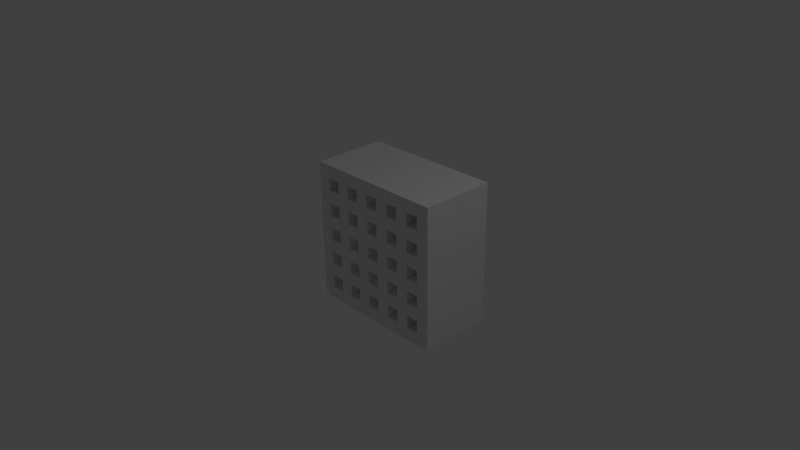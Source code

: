 # Source: gitter_bold.blend  (saved by Blender 2.75.0; exported with 4.5.12 LTS)
import bpy
from mathutils import Matrix  # noqa: F401  (used for matrix-valued properties, if any)

bpy.ops.wm.read_factory_settings(use_empty=True)
scene = bpy.context.scene
scene.name = 'Scene'

# ---- collections
col_collection_1 = bpy.data.collections.new('Collection 1'); scene.collection.children.link(col_collection_1)

# ---- world
world_world = bpy.data.worlds.new('World'); scene.world = world_world
world_world.color = (0.05088, 0.05088, 0.05088)
world_world.use_sun_shadow = False
world_world.sun_shadow_jitter_overblur = 0.0
world_world.cycles.sampling_method = 'MANUAL'
world_world.cycles.sample_map_resolution = 256

# ---- cameras
cam_camera = bpy.data.cameras.new('Camera')
cam_camera.clip_end = 100.0
cam_camera.lens = 35.0
cam_camera.sensor_width = 32.0
cam_camera.sensor_height = 18.0
cam_camera.ortho_scale = 7.314
cam_camera.dof.focus_distance = 0.0
cam_camera.dof.aperture_fstop = 128.0

# ---- lights
light_lamp = bpy.data.lights.new('Lamp', 'POINT')
light_lamp.transmission_factor = 0.0
light_lamp.cutoff_distance = 30.0
light_lamp.energy = 100.0
light_lamp.shadow_buffer_clip_start = 1.001
light_lamp.shadow_soft_size = 0.1
light_lamp.shadow_maximum_resolution = 0.006
light_lamp.use_absolute_resolution = True
light_lamp.cycles.use_multiple_importance_sampling = False

# ---- meshes
me_cube_001 = bpy.data.meshes.new('Cube.001')
me_cube_001.from_pydata([(-2.478, -0.02181, -1.0), (2.478, -0.02181, -1.0), (-2.478, -0.02181, 1.0), (2.478, -0.02181, 1.0), (2.478, 0.1575, 1.0), (2.478, 0.1575, 0.8182), (2.478, 0.1575, -1.0), (2.028, 0.1575, -1.0), (-2.028, -0.02181, -1.0), (-1.577, -0.02181, -1.0), (-1.127, -0.02181, -1.0), (-0.6759, -0.02181, -1.0), (-0.2253, -0.02181, -1.0), (0.2253, -0.02181, -1.0), (0.6759, -0.02181, -1.0), (1.127, -0.02181, -1.0), (1.577, -0.02181, -1.0), (2.028, -0.02181, -1.0), (2.478, -0.02181, -0.8182), (2.478, -0.02181, -0.6364), (2.478, -0.02181, -0.4545), (2.478, -0.02181, -0.2727), (2.478, -0.02181, -0.09091), (2.478, -0.02181, 0.09091), (2.478, -0.02181, 0.2727), (2.478, -0.02181, 0.4545), (2.478, -0.02181, 0.6364), (2.478, -0.02181, 0.8182), (2.028, -0.02181, 1.0), (1.577, -0.02181, 1.0), (1.127, -0.02181, 1.0), (0.6759, -0.02181, 1.0), (0.2253, -0.02181, 1.0), (-0.2253, -0.02181, 1.0), (-0.6759, -0.02181, 1.0), (-1.127, -0.02181, 1.0), (-1.577, -0.02181, 1.0), (-2.028, -0.02181, 1.0), (-2.478, -0.02181, 0.8182), (-2.478, -0.02181, 0.6364), (-2.478, -0.02181, 0.4545), (-2.478, -0.02181, 0.2727), (-2.478, -0.02181, 0.09091), (-2.478, -0.02181, -0.09091), (-2.478, -0.02181, -0.2727), (-2.478, -0.02181, -0.4545), (-2.478, -0.02181, -0.6364), (-2.478, -0.02181, -0.8182), (2.028, -0.02181, -0.8182), (1.577, -0.02181, -0.8182), (1.127, -0.02181, -0.8182), (0.6759, -0.02181, -0.8182), (0.2253, -0.02181, -0.8182), (-0.2253, -0.02181, -0.8182), (-0.6759, -0.02181, -0.8182), (-1.127, -0.02181, -0.8182), (-1.577, -0.02181, -0.8182), (-2.028, -0.02181, -0.8182), (2.028, -0.02181, -0.6364), (1.577, -0.02181, -0.6364), (1.127, -0.02181, -0.6364), (0.6759, -0.02181, -0.6364), (0.2253, -0.02181, -0.6364), (-0.2253, -0.02181, -0.6364), (-0.6759, -0.02181, -0.6364), (-1.127, -0.02181, -0.6364), (-1.577, -0.02181, -0.6364), (-2.028, -0.02181, -0.6364), (2.028, -0.02181, -0.4545), (1.577, -0.02181, -0.4545), (1.127, -0.02181, -0.4545), (0.6759, -0.02181, -0.4545), (0.2253, -0.02181, -0.4545), (-0.2253, -0.02181, -0.4545), (-0.6759, -0.02181, -0.4545), (-1.127, -0.02181, -0.4545), (-1.577, -0.02181, -0.4545), (-2.028, -0.02181, -0.4545), (2.028, -0.02181, -0.2727), (1.577, -0.02181, -0.2727), (1.127, -0.02181, -0.2727), (0.6759, -0.02181, -0.2727), (0.2253, -0.02181, -0.2727), (-0.2253, -0.02181, -0.2727), (-0.6759, -0.02181, -0.2727), (-1.127, -0.02181, -0.2727), (-1.577, -0.02181, -0.2727), (-2.028, -0.02181, -0.2727), (2.028, -0.02181, -0.09091), (1.577, -0.02181, -0.09091), (1.127, -0.02181, -0.09091), (0.6759, -0.02181, -0.09091), (0.2253, -0.02181, -0.09091), (-0.2253, -0.02181, -0.09091), (-0.6759, -0.02181, -0.09091), (-1.127, -0.02181, -0.09091), (-1.577, -0.02181, -0.09091), (-2.028, -0.02181, -0.09091), (2.028, -0.02181, 0.09091), (1.577, -0.02181, 0.09091), (1.127, -0.02181, 0.09091), (0.6759, -0.02181, 0.09091), (0.2253, -0.02181, 0.09091), (-0.2253, -0.02181, 0.09091), (-0.6759, -0.02181, 0.09091), (-1.127, -0.02181, 0.09091), (-1.577, -0.02181, 0.09091), (-2.028, -0.02181, 0.09091), (2.028, -0.02181, 0.2727), (1.577, -0.02181, 0.2727), (1.127, -0.02181, 0.2727), (0.6759, -0.02181, 0.2727), (0.2253, -0.02181, 0.2727), (-0.2253, -0.02181, 0.2727), (-0.6759, -0.02181, 0.2727), (-1.127, -0.02181, 0.2727), (-1.577, -0.02181, 0.2727), (-2.028, -0.02181, 0.2727), (2.028, -0.02181, 0.4545), (1.577, -0.02181, 0.4545), (1.127, -0.02181, 0.4545), (0.6759, -0.02181, 0.4545), (0.2253, -0.02181, 0.4545), (-0.2253, -0.02181, 0.4545), (-0.6759, -0.02181, 0.4545), (-1.127, -0.02181, 0.4545), (-1.577, -0.02181, 0.4545), (-2.028, -0.02181, 0.4545), (2.028, -0.02181, 0.6364), (1.577, -0.02181, 0.6364), (1.127, -0.02181, 0.6364), (0.6759, -0.02181, 0.6364), (0.2253, -0.02181, 0.6364), (-0.2253, -0.02181, 0.6364), (-0.6759, -0.02181, 0.6364), (-1.127, -0.02181, 0.6364), (-1.577, -0.02181, 0.6364), (-2.028, -0.02181, 0.6364), (2.028, -0.02181, 0.8182), (1.577, -0.02181, 0.8182), (1.127, -0.02181, 0.8182), (0.6759, -0.02181, 0.8182), (0.2253, -0.02181, 0.8182), (-0.2253, -0.02181, 0.8182), (-0.6759, -0.02181, 0.8182), (-1.127, -0.02181, 0.8182), (-1.577, -0.02181, 0.8182), (-2.028, -0.02181, 0.8182), (-2.028, 0.1575, 1.0), (-2.478, 0.1575, 1.0), (-2.478, 0.1575, -0.8182), (-2.478, 0.1575, -1.0), (-2.028, 0.1575, -1.0), (-1.577, 0.1575, -1.0), (-1.127, 0.1575, -1.0), (-0.6759, 0.1575, -1.0), (-0.2253, 0.1575, -1.0), (0.2253, 0.1575, -1.0), (0.6759, 0.1575, -1.0), (1.127, 0.1575, -1.0), (1.577, 0.1575, -1.0), (2.478, 0.1575, -0.8182), (2.478, 0.1575, -0.6364), (2.478, 0.1575, -0.4545), (2.478, 0.1575, -0.2727), (2.478, 0.1575, -0.09091), (2.478, 0.1575, 0.09091), (2.478, 0.1575, 0.2727), (2.478, 0.1575, 0.4545), (2.478, 0.1575, 0.6364), (2.028, 0.1575, 1.0), (1.577, 0.1575, 1.0), (1.127, 0.1575, 1.0), (0.6759, 0.1575, 1.0), (0.2253, 0.1575, 1.0), (-0.2253, 0.1575, 1.0), (-0.6759, 0.1575, 1.0), (-1.127, 0.1575, 1.0), (-1.577, 0.1575, 1.0), (-2.478, 0.1575, 0.8182), (-2.478, 0.1575, 0.6364), (-2.478, 0.1575, 0.4545), (-2.478, 0.1575, 0.2727), (-2.478, 0.1575, 0.09091), (-2.478, 0.1575, -0.09091), (-2.478, 0.1575, -0.2727), (-2.478, 0.1575, -0.4545), (-2.478, 0.1575, -0.6364), (-2.028, 0.1575, -0.8182), (2.028, 0.1575, -0.8182), (1.577, 0.1575, -0.8182), (1.127, 0.1575, -0.8182), (0.6759, 0.1575, -0.8182), (0.2253, 0.1575, -0.8182), (-0.2253, 0.1575, -0.8182), (-0.6759, 0.1575, -0.8182), (-1.127, 0.1575, -0.8182), (-1.577, 0.1575, -0.8182), (-2.028, 0.1575, -0.6364), (2.028, 0.1575, -0.6364), (1.577, 0.1575, -0.6364), (1.127, 0.1575, -0.6364), (0.6759, 0.1575, -0.6364), (0.2253, 0.1575, -0.6364), (-0.2253, 0.1575, -0.6364), (-0.6759, 0.1575, -0.6364), (-1.127, 0.1575, -0.6364), (-1.577, 0.1575, -0.6364), (-2.028, 0.1575, -0.4545), (2.028, 0.1575, -0.4545), (1.577, 0.1575, -0.4545), (1.127, 0.1575, -0.4545), (0.6759, 0.1575, -0.4545), (0.2253, 0.1575, -0.4545), (-0.2253, 0.1575, -0.4545), (-0.6759, 0.1575, -0.4545), (-1.127, 0.1575, -0.4545), (-1.577, 0.1575, -0.4545), (-2.028, 0.1575, -0.2727), (2.028, 0.1575, -0.2727), (1.577, 0.1575, -0.2727), (1.127, 0.1575, -0.2727), (0.6759, 0.1575, -0.2727), (0.2253, 0.1575, -0.2727), (-0.2253, 0.1575, -0.2727), (-0.6759, 0.1575, -0.2727), (-1.127, 0.1575, -0.2727), (-1.577, 0.1575, -0.2727), (-2.028, 0.1575, -0.09091), (2.028, 0.1575, -0.09091), (1.577, 0.1575, -0.09091), (1.127, 0.1575, -0.09091), (0.6759, 0.1575, -0.09091), (0.2253, 0.1575, -0.09091), (-0.2253, 0.1575, -0.09091), (-0.6759, 0.1575, -0.09091), (-1.127, 0.1575, -0.09091), (-1.577, 0.1575, -0.09091), (-2.028, 0.1575, 0.09091), (2.028, 0.1575, 0.09091), (1.577, 0.1575, 0.09091), (1.127, 0.1575, 0.09091), (0.6759, 0.1575, 0.09091), (0.2253, 0.1575, 0.09091), (-0.2253, 0.1575, 0.09091), (-0.6759, 0.1575, 0.09091), (-1.127, 0.1575, 0.09091), (-1.577, 0.1575, 0.09091), (-2.028, 0.1575, 0.2727), (2.028, 0.1575, 0.2727), (1.577, 0.1575, 0.2727), (1.127, 0.1575, 0.2727), (0.6759, 0.1575, 0.2727), (0.2253, 0.1575, 0.2727), (-0.2253, 0.1575, 0.2727), (-0.6759, 0.1575, 0.2727), (-1.127, 0.1575, 0.2727), (-1.577, 0.1575, 0.2727), (-2.028, 0.1575, 0.4545), (2.028, 0.1575, 0.4545), (1.577, 0.1575, 0.4545), (1.127, 0.1575, 0.4545), (0.6759, 0.1575, 0.4545), (0.2253, 0.1575, 0.4545), (-0.2253, 0.1575, 0.4545), (-0.6759, 0.1575, 0.4545), (-1.127, 0.1575, 0.4545), (-1.577, 0.1575, 0.4545), (-2.028, 0.1575, 0.6364), (2.028, 0.1575, 0.6364), (1.577, 0.1575, 0.6364), (1.127, 0.1575, 0.6364), (0.6759, 0.1575, 0.6364), (0.2253, 0.1575, 0.6364), (-0.2253, 0.1575, 0.6364), (-0.6759, 0.1575, 0.6364), (-1.127, 0.1575, 0.6364), (-1.577, 0.1575, 0.6364), (-2.028, 0.1575, 0.8182), (2.028, 0.1575, 0.8182), (1.577, 0.1575, 0.8182), (1.127, 0.1575, 0.8182), (0.6759, 0.1575, 0.8182), (0.2253, 0.1575, 0.8182), (-0.2253, 0.1575, 0.8182), (-0.6759, 0.1575, 0.8182), (-1.127, 0.1575, 0.8182), (-1.577, 0.1575, 0.8182), (-1.127, 1.022, -1.0), (-0.6759, 1.022, -1.0), (-1.577, 1.022, -1.0), (-2.028, 1.022, -1.0), (-2.478, 1.022, -1.0), (-2.478, 1.022, -0.8182), (-2.028, 1.022, 1.0), (-2.478, 1.022, 1.0), (2.478, 1.022, 0.8182), (2.478, 1.022, 1.0), (2.028, 1.022, -1.0), (2.478, 1.022, -1.0), (-0.2253, 1.022, -1.0), (0.2253, 1.022, -1.0), (0.6759, 1.022, -1.0), (1.127, 1.022, -1.0), (1.577, 1.022, -1.0), (2.478, 1.022, -0.8182), (2.478, 1.022, -0.6364), (2.478, 1.022, -0.4545), (2.478, 1.022, -0.2727), (2.478, 1.022, -0.09091), (2.478, 1.022, 0.09091), (2.478, 1.022, 0.2727), (2.478, 1.022, 0.4545), (2.478, 1.022, 0.6364), (2.028, 1.022, 1.0), (1.577, 1.022, 1.0), (1.127, 1.022, 1.0), (0.6759, 1.022, 1.0), (0.2253, 1.022, 1.0), (-0.2253, 1.022, 1.0), (-0.6759, 1.022, 1.0), (-1.127, 1.022, 1.0), (-1.577, 1.022, 1.0), (-2.478, 1.022, 0.8182), (-2.478, 1.022, 0.6364), (-2.478, 1.022, 0.4545), (-2.478, 1.022, 0.2727), (-2.478, 1.022, 0.09091), (-2.478, 1.022, -0.09091), (-2.478, 1.022, -0.2727), (-2.478, 1.022, -0.4545), (-2.478, 1.022, -0.6364), (-2.028, 1.022, -0.8182), (2.028, 1.022, -0.8182), (1.577, 1.022, -0.8182), (1.127, 1.022, -0.8182), (0.6759, 1.022, -0.8182), (0.2253, 1.022, -0.8182), (-0.2253, 1.022, -0.8182), (-0.6759, 1.022, -0.8182), (-1.127, 1.022, -0.8182), (-1.577, 1.022, -0.8182), (-2.028, 1.022, -0.6364), (2.028, 1.022, -0.6364), (-2.028, 1.022, -0.4545), (2.028, 1.022, -0.4545), (-2.028, 1.022, -0.2727), (2.028, 1.022, -0.2727), (-2.028, 1.022, -0.09091), (2.028, 1.022, -0.09091), (-2.028, 1.022, 0.09091), (2.028, 1.022, 0.09091), (-2.028, 1.022, 0.2727), (2.028, 1.022, 0.2727), (-2.028, 1.022, 0.4545), (2.028, 1.022, 0.4545), (-2.028, 1.022, 0.6364), (2.028, 1.022, 0.6364), (-2.028, 1.022, 0.8182), (2.028, 1.022, 0.8182), (1.577, 1.022, 0.8182), (1.127, 1.022, 0.8182), (0.6759, 1.022, 0.8182), (0.2253, 1.022, 0.8182), (-0.2253, 1.022, 0.8182), (-0.6759, 1.022, 0.8182), (-1.127, 1.022, 0.8182), (-1.577, 1.022, 0.8182)], [], [(147, 38, 2, 37), (156, 157, 301, 300), (179, 180, 324, 323), (279, 269, 357, 359), (5, 4, 297, 296), (155, 156, 300, 289), (8, 0, 47, 57), (57, 47, 46, 67), (67, 46, 45, 77), (77, 45, 44, 87), (87, 44, 43, 97), (97, 43, 42, 107), (107, 42, 41, 117), (117, 41, 40, 127), (127, 40, 39, 137), (137, 39, 38, 147), (1, 17, 48, 18), (17, 16, 49, 48), (16, 15, 50, 49), (15, 14, 51, 50), (14, 13, 52, 51), (13, 12, 53, 52), (12, 11, 54, 53), (11, 10, 55, 54), (10, 9, 56, 55), (9, 8, 57, 56), (18, 48, 58, 19), (49, 50, 60, 59), (51, 52, 62, 61), (53, 54, 64, 63), (55, 56, 66, 65), (19, 58, 68, 20), (58, 59, 69, 68), (59, 60, 70, 69), (60, 61, 71, 70), (61, 62, 72, 71), (62, 63, 73, 72), (63, 64, 74, 73), (64, 65, 75, 74), (65, 66, 76, 75), (66, 67, 77, 76), (20, 68, 78, 21), (69, 70, 80, 79), (71, 72, 82, 81), (73, 74, 84, 83), (75, 76, 86, 85), (21, 78, 88, 22), (78, 79, 89, 88), (79, 80, 90, 89), (80, 81, 91, 90), (81, 82, 92, 91), (82, 83, 93, 92), (83, 84, 94, 93), (84, 85, 95, 94), (85, 86, 96, 95), (86, 87, 97, 96), (22, 88, 98, 23), (89, 90, 100, 99), (91, 92, 102, 101), (93, 94, 104, 103), (95, 96, 106, 105), (23, 98, 108, 24), (98, 99, 109, 108), (99, 100, 110, 109), (100, 101, 111, 110), (101, 102, 112, 111), (102, 103, 113, 112), (103, 104, 114, 113), (104, 105, 115, 114), (105, 106, 116, 115), (106, 107, 117, 116), (24, 108, 118, 25), (109, 110, 120, 119), (111, 112, 122, 121), (113, 114, 124, 123), (115, 116, 126, 125), (25, 118, 128, 26), (118, 119, 129, 128), (119, 120, 130, 129), (120, 121, 131, 130), (121, 122, 132, 131), (122, 123, 133, 132), (123, 124, 134, 133), (124, 125, 135, 134), (125, 126, 136, 135), (126, 127, 137, 136), (26, 128, 138, 27), (129, 130, 140, 139), (131, 132, 142, 141), (133, 134, 144, 143), (135, 136, 146, 145), (27, 138, 28, 3), (138, 139, 29, 28), (139, 140, 30, 29), (140, 141, 31, 30), (141, 142, 32, 31), (142, 143, 33, 32), (143, 144, 34, 33), (144, 145, 35, 34), (145, 146, 36, 35), (146, 147, 37, 36), (149, 179, 323, 295), (258, 268, 356, 354), (148, 149, 295, 294), (178, 148, 294, 322), (199, 189, 333, 343), (150, 151, 292, 293), (177, 178, 322, 321), (151, 152, 291, 292), (176, 177, 321, 320), (249, 239, 351, 353), (152, 153, 290, 291), (175, 176, 320, 319), (228, 238, 350, 348), (153, 154, 288, 290), (174, 175, 319, 318), (154, 155, 289, 288), (173, 174, 318, 317), (190, 200, 201, 191), (192, 202, 203, 193), (194, 204, 205, 195), (196, 206, 207, 197), (197, 188, 332, 341), (199, 209, 210, 200), (200, 210, 211, 201), (201, 211, 212, 202), (202, 212, 213, 203), (203, 213, 214, 204), (204, 214, 215, 205), (205, 215, 216, 206), (206, 216, 217, 207), (207, 217, 208, 198), (172, 173, 317, 316), (210, 220, 221, 211), (212, 222, 223, 213), (214, 224, 225, 215), (216, 226, 227, 217), (196, 197, 341, 340), (219, 229, 230, 220), (220, 230, 231, 221), (221, 231, 232, 222), (222, 232, 233, 223), (223, 233, 234, 224), (224, 234, 235, 225), (225, 235, 236, 226), (226, 236, 237, 227), (227, 237, 228, 218), (219, 209, 345, 347), (230, 240, 241, 231), (232, 242, 243, 233), (234, 244, 245, 235), (236, 246, 247, 237), (171, 172, 316, 315), (239, 249, 250, 240), (240, 250, 251, 241), (241, 251, 252, 242), (242, 252, 253, 243), (243, 253, 254, 244), (244, 254, 255, 245), (245, 255, 256, 246), (246, 256, 257, 247), (247, 257, 248, 238), (195, 196, 340, 339), (250, 260, 261, 251), (252, 262, 263, 253), (254, 264, 265, 255), (256, 266, 267, 257), (198, 208, 344, 342), (259, 269, 270, 260), (260, 270, 271, 261), (261, 271, 272, 262), (262, 272, 273, 263), (263, 273, 274, 264), (264, 274, 275, 265), (265, 275, 276, 266), (266, 276, 277, 267), (267, 277, 268, 258), (170, 171, 315, 314), (270, 280, 281, 271), (272, 282, 283, 273), (274, 284, 285, 275), (276, 286, 287, 277), (194, 195, 339, 338), (269, 259, 355, 357), (4, 170, 314, 297), (193, 194, 338, 337), (248, 258, 354, 352), (169, 5, 296, 313), (192, 193, 337, 336), (168, 169, 313, 312), (278, 287, 367, 358), (191, 192, 336, 335), (119, 118, 259, 260), (120, 110, 251, 261), (72, 73, 214, 213), (24, 25, 168, 167), (111, 121, 262, 252), (25, 26, 169, 168), (121, 120, 261, 262), (122, 112, 253, 263), (74, 75, 216, 215), (26, 27, 5, 169), (113, 123, 264, 254), (3, 28, 170, 4), (123, 122, 263, 264), (124, 114, 255, 265), (76, 77, 208, 217), (28, 29, 171, 170), (115, 125, 266, 256), (29, 30, 172, 171), (125, 124, 265, 266), (126, 116, 257, 267), (30, 31, 173, 172), (117, 127, 258, 248), (79, 78, 219, 220), (31, 32, 174, 173), (127, 126, 267, 258), (32, 33, 175, 174), (81, 80, 221, 222), (78, 68, 209, 219), (33, 34, 176, 175), (69, 79, 220, 210), (34, 35, 177, 176), (128, 129, 270, 269), (83, 82, 223, 224), (80, 70, 211, 221), (35, 36, 178, 177), (71, 81, 222, 212), (36, 37, 148, 178), (130, 131, 272, 271), (85, 84, 225, 226), (82, 72, 213, 223), (2, 38, 179, 149), (73, 83, 224, 214), (38, 39, 180, 179), (132, 133, 274, 273), (87, 86, 227, 218), (84, 74, 215, 225), (39, 40, 181, 180), (75, 85, 226, 216), (40, 41, 182, 181), (134, 135, 276, 275), (86, 76, 217, 227), (41, 42, 183, 182), (138, 128, 269, 279), (88, 89, 230, 229), (77, 87, 218, 208), (42, 43, 184, 183), (136, 137, 268, 277), (129, 139, 280, 270), (43, 44, 185, 184), (140, 130, 271, 281), (90, 91, 232, 231), (44, 45, 186, 185), (131, 141, 282, 272), (45, 46, 187, 186), (139, 138, 279, 280), (142, 132, 273, 283), (92, 93, 234, 233), (46, 47, 150, 187), (133, 143, 284, 274), (17, 1, 6, 7), (141, 140, 281, 282), (144, 134, 275, 285), (27, 3, 4, 5), (94, 95, 236, 235), (135, 145, 286, 276), (37, 2, 149, 148), (48, 49, 190, 189), (143, 142, 283, 284), (146, 136, 277, 287), (47, 0, 151, 150), (96, 97, 228, 237), (137, 147, 278, 268), (50, 51, 192, 191), (145, 144, 285, 286), (99, 98, 239, 240), (98, 88, 229, 239), (52, 53, 194, 193), (147, 146, 287, 278), (89, 99, 240, 230), (101, 100, 241, 242), (100, 90, 231, 241), (54, 55, 196, 195), (91, 101, 242, 232), (103, 102, 243, 244), (102, 92, 233, 243), (56, 57, 188, 197), (93, 103, 244, 234), (0, 8, 152, 151), (105, 104, 245, 246), (104, 94, 235, 245), (8, 9, 153, 152), (95, 105, 246, 236), (59, 58, 199, 200), (9, 10, 154, 153), (107, 106, 247, 238), (106, 96, 237, 247), (10, 11, 155, 154), (97, 107, 238, 228), (61, 60, 201, 202), (11, 12, 156, 155), (12, 13, 157, 156), (108, 109, 250, 249), (63, 62, 203, 204), (58, 48, 189, 199), (13, 14, 158, 157), (49, 59, 200, 190), (14, 15, 159, 158), (110, 111, 252, 251), (65, 64, 205, 206), (60, 50, 191, 201), (15, 16, 160, 159), (51, 61, 202, 192), (16, 17, 7, 160), (112, 113, 254, 253), (67, 66, 207, 198), (62, 52, 193, 203), (1, 18, 161, 6), (53, 63, 204, 194), (18, 19, 162, 161), (114, 115, 256, 255), (64, 54, 195, 205), (19, 20, 163, 162), (68, 69, 210, 209), (55, 65, 206, 196), (20, 21, 164, 163), (116, 117, 248, 257), (66, 56, 197, 207), (21, 22, 165, 164), (118, 108, 249, 259), (70, 71, 212, 211), (57, 67, 198, 188), (22, 23, 166, 165), (109, 119, 260, 250), (23, 24, 167, 166), (344, 346, 329, 330), (342, 344, 330, 331), (332, 342, 331, 293), (291, 332, 293, 292), (358, 294, 295, 323), (346, 348, 328, 329), (348, 350, 327, 328), (350, 352, 326, 327), (352, 354, 325, 326), (354, 356, 324, 325), (356, 358, 323, 324), (299, 305, 333, 298), (298, 333, 334, 304), (304, 334, 335, 303), (303, 335, 336, 302), (302, 336, 337, 301), (301, 337, 338, 300), (300, 338, 339, 289), (289, 339, 340, 288), (288, 340, 341, 290), (290, 341, 332, 291), (305, 306, 343, 333), (306, 307, 345, 343), (307, 308, 347, 345), (308, 309, 349, 347), (309, 310, 351, 349), (310, 311, 353, 351), (311, 312, 355, 353), (312, 313, 357, 355), (313, 296, 359, 357), (296, 297, 314, 359), (359, 314, 315, 360), (360, 315, 316, 361), (361, 316, 317, 362), (362, 317, 318, 363), (363, 318, 319, 364), (364, 319, 320, 365), (365, 320, 321, 366), (366, 321, 322, 367), (367, 322, 294, 358), (7, 6, 299, 298), (208, 218, 346, 344), (180, 181, 325, 324), (157, 158, 302, 301), (229, 219, 347, 349), (181, 182, 326, 325), (158, 159, 303, 302), (182, 183, 327, 326), (159, 160, 304, 303), (183, 184, 328, 327), (160, 7, 298, 304), (238, 248, 352, 350), (184, 185, 329, 328), (280, 279, 359, 360), (6, 161, 305, 299), (259, 249, 353, 355), (185, 186, 330, 329), (281, 280, 360, 361), (161, 162, 306, 305), (188, 198, 342, 332), (186, 187, 331, 330), (282, 281, 361, 362), (162, 163, 307, 306), (209, 199, 343, 345), (187, 150, 293, 331), (283, 282, 362, 363), (163, 164, 308, 307), (268, 278, 358, 356), (284, 283, 363, 364), (164, 165, 309, 308), (285, 284, 364, 365), (165, 166, 310, 309), (218, 228, 348, 346), (189, 190, 334, 333), (286, 285, 365, 366), (166, 167, 311, 310), (239, 229, 349, 351), (190, 191, 335, 334), (287, 286, 366, 367), (167, 168, 312, 311)])
me_cube_001.use_remesh_preserve_volume = False
me_cube_001.use_remesh_preserve_attributes = False
me_cube_001.use_mirror_vertex_groups = False
me_cube_001.update()

# ---- objects
ob_cube = bpy.data.objects.new('Cube', me_cube_001)
ob_lamp = bpy.data.objects.new('Lamp', light_lamp)
ob_camera = bpy.data.objects.new('Camera', cam_camera)

# ---- transforms, parenting, visibility, modifiers, constraints
ob_cube.location = (0.0, 0.0, 0.0)
ob_cube.scale = (0.4035, 1.0, 1.0)
ob_cube.lineart.crease_threshold = 0.0
ob_lamp.location = (4.076, 1.005, 5.904)
ob_lamp.rotation_euler = (0.6503, 0.05522, 1.866)
ob_lamp.lock_rotations_4d = False
ob_lamp.empty_display_type = 'ARROWS'
ob_lamp.color = (0.0, 0.0, 0.0, 0.0)
ob_lamp.lineart.crease_threshold = 0.0
ob_camera.location = (7.481, -6.508, 5.344)
ob_camera.rotation_euler = (1.109, 0.01082, 0.8149)
ob_camera.lock_rotations_4d = False
ob_camera.empty_display_type = 'ARROWS'
ob_camera.color = (0.0, 0.0, 0.0, 0.0)
ob_camera.display_type = 'WIRE'
ob_camera.lineart.crease_threshold = 0.0

# ---- collection membership
col_collection_1.objects.link(ob_cube)
col_collection_1.objects.link(ob_lamp)
col_collection_1.objects.link(ob_camera)

# ---- scene / render settings (as saved in the file)
scene.camera = ob_camera
scene.frame_start = 1; scene.frame_end = 250; scene.frame_set(1)
scene.render.engine = 'BLENDER_EEVEE_NEXT'
scene.render.resolution_percentage = 50
scene.render.dither_intensity = 0.0
scene.cycles.use_denoising = False
scene.cycles.samples = 10
scene.cycles.sampling_pattern = 'TABULATED_SOBOL'
scene.cycles.light_sampling_threshold = 0.0
scene.cycles.use_adaptive_sampling = False
scene.cycles.use_light_tree = False
scene.cycles.blur_glossy = 0.0
scene.cycles.pixel_filter_type = 'GAUSSIAN'
scene.cycles.sample_clamp_indirect = 0.0
scene.view_settings.view_transform = 'Standard'
bpy.context.view_layer.update()
